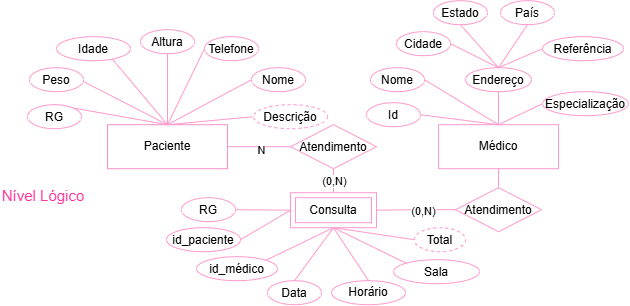

The diagram above was exported from draw.io. Its source (the exported page's mxGraphModel, read from the mxfile embedded in the PNG):
<mxGraphModel dx="2102" dy="937" grid="0" gridSize="10" guides="1" tooltips="1" connect="1" arrows="1" fold="1" page="1" pageScale="1" pageWidth="1169" pageHeight="827" math="0" shadow="0">
  <root>
    <mxCell id="0" />
    <mxCell id="1" parent="0" />
    <mxCell id="f_9gFLo-VZkXkZyTL-Tl-1" parent="1" style="text;html=1;whiteSpace=wrap;strokeColor=none;fillColor=none;align=center;verticalAlign=middle;rounded=0;" value="&lt;font style=&quot;font-size: 15px; color: rgb(255, 51, 153);&quot;&gt;Nível Lógico&lt;/font&gt;" vertex="1">
      <mxGeometry height="30" width="86" x="271" y="442" as="geometry" />
    </mxCell>
    <mxCell id="f_9gFLo-VZkXkZyTL-Tl-2" edge="1" parent="1" source="f_9gFLo-VZkXkZyTL-Tl-4" style="rounded=0;orthogonalLoop=1;jettySize=auto;html=1;exitX=1;exitY=0.5;exitDx=0;exitDy=0;entryX=0;entryY=0.5;entryDx=0;entryDy=0;endArrow=none;endFill=0;strokeColor=#FF99CC;" target="f_9gFLo-VZkXkZyTL-Tl-38">
      <mxGeometry relative="1" as="geometry" />
    </mxCell>
    <mxCell id="f_9gFLo-VZkXkZyTL-Tl-3" connectable="0" parent="f_9gFLo-VZkXkZyTL-Tl-2" style="edgeLabel;html=1;align=center;verticalAlign=middle;resizable=0;points=[];" value="N" vertex="1">
      <mxGeometry relative="1" x="0.056" y="-3" as="geometry">
        <mxPoint as="offset" />
      </mxGeometry>
    </mxCell>
    <mxCell id="f_9gFLo-VZkXkZyTL-Tl-4" parent="1" style="rounded=0;whiteSpace=wrap;html=1;strokeColor=light-dark(#f791c8, #ededed);" value="Paciente" vertex="1">
      <mxGeometry height="44" width="120" x="378" y="386" as="geometry" />
    </mxCell>
    <mxCell id="f_9gFLo-VZkXkZyTL-Tl-5" edge="1" parent="1" source="f_9gFLo-VZkXkZyTL-Tl-6" style="rounded=0;orthogonalLoop=1;jettySize=auto;html=1;exitX=0;exitY=0.5;exitDx=0;exitDy=0;entryX=0.5;entryY=0;entryDx=0;entryDy=0;endArrow=none;endFill=0;strokeColor=#FF99CC;" target="f_9gFLo-VZkXkZyTL-Tl-4">
      <mxGeometry relative="1" as="geometry" />
    </mxCell>
    <mxCell id="f_9gFLo-VZkXkZyTL-Tl-6" parent="1" style="ellipse;whiteSpace=wrap;html=1;shapeInside=1;strokeColor=#FF99CC;" value="Nome" vertex="1">
      <mxGeometry height="24" width="54" x="522" y="329" as="geometry" />
    </mxCell>
    <mxCell id="f_9gFLo-VZkXkZyTL-Tl-7" edge="1" parent="1" source="f_9gFLo-VZkXkZyTL-Tl-8" style="rounded=0;orthogonalLoop=1;jettySize=auto;html=1;exitX=0.5;exitY=0;exitDx=0;exitDy=0;entryX=0.5;entryY=0;entryDx=0;entryDy=0;endArrow=none;endFill=0;strokeColor=#FF99CC;" target="f_9gFLo-VZkXkZyTL-Tl-4">
      <mxGeometry relative="1" as="geometry" />
    </mxCell>
    <mxCell id="f_9gFLo-VZkXkZyTL-Tl-8" parent="1" style="ellipse;whiteSpace=wrap;html=1;shapeInside=1;strokeColor=#FF99CC;" value="Peso" vertex="1">
      <mxGeometry height="24" width="54" x="300" y="329" as="geometry" />
    </mxCell>
    <mxCell id="f_9gFLo-VZkXkZyTL-Tl-9" edge="1" parent="1" source="f_9gFLo-VZkXkZyTL-Tl-10" style="rounded=0;orthogonalLoop=1;jettySize=auto;html=1;exitX=0;exitY=0.5;exitDx=0;exitDy=0;endArrow=none;endFill=0;entryX=0.5;entryY=0;entryDx=0;entryDy=0;strokeColor=#FF99CC;" target="f_9gFLo-VZkXkZyTL-Tl-4">
      <mxGeometry relative="1" as="geometry" />
    </mxCell>
    <mxCell id="f_9gFLo-VZkXkZyTL-Tl-10" parent="1" style="ellipse;whiteSpace=wrap;html=1;shapeInside=1;strokeColor=#FF99CC;" value="&lt;div&gt;Telefone&lt;/div&gt;" vertex="1">
      <mxGeometry height="24" width="54" x="475" y="298" as="geometry" />
    </mxCell>
    <mxCell id="f_9gFLo-VZkXkZyTL-Tl-11" edge="1" parent="1" source="f_9gFLo-VZkXkZyTL-Tl-12" style="rounded=0;orthogonalLoop=1;jettySize=auto;html=1;exitX=0.5;exitY=0;exitDx=0;exitDy=0;entryX=0.5;entryY=0;entryDx=0;entryDy=0;endArrow=none;endFill=0;strokeColor=#FF99CC;" target="f_9gFLo-VZkXkZyTL-Tl-4">
      <mxGeometry relative="1" as="geometry" />
    </mxCell>
    <mxCell id="f_9gFLo-VZkXkZyTL-Tl-12" parent="1" style="ellipse;whiteSpace=wrap;html=1;shapeInside=1;strokeColor=#FF99CC;" value="&lt;div&gt;Altura&lt;/div&gt;" vertex="1">
      <mxGeometry height="24" width="54" x="411" y="291" as="geometry" />
    </mxCell>
    <mxCell id="f_9gFLo-VZkXkZyTL-Tl-13" edge="1" parent="1" source="f_9gFLo-VZkXkZyTL-Tl-14" style="rounded=0;orthogonalLoop=1;jettySize=auto;html=1;exitX=0.5;exitY=0;exitDx=0;exitDy=0;entryX=0.5;entryY=0;entryDx=0;entryDy=0;endArrow=none;endFill=0;strokeColor=#FF99CC;" target="f_9gFLo-VZkXkZyTL-Tl-4">
      <mxGeometry relative="1" as="geometry" />
    </mxCell>
    <mxCell id="f_9gFLo-VZkXkZyTL-Tl-14" parent="1" style="ellipse;whiteSpace=wrap;html=1;shapeInside=1;strokeColor=#FF99CC;" value="Idade" vertex="1">
      <mxGeometry height="24" width="74" x="327" y="298" as="geometry" />
    </mxCell>
    <mxCell id="f_9gFLo-VZkXkZyTL-Tl-15" edge="1" parent="1" source="f_9gFLo-VZkXkZyTL-Tl-16" style="rounded=0;orthogonalLoop=1;jettySize=auto;html=1;exitX=0;exitY=0.5;exitDx=0;exitDy=0;entryX=0.5;entryY=0;entryDx=0;entryDy=0;endArrow=none;endFill=0;strokeColor=#FF99CC;" target="f_9gFLo-VZkXkZyTL-Tl-4">
      <mxGeometry relative="1" as="geometry" />
    </mxCell>
    <mxCell id="f_9gFLo-VZkXkZyTL-Tl-16" parent="1" style="ellipse;whiteSpace=wrap;html=1;shapeInside=1;strokeColor=#FF99CC;dashed=1;" value="Descrição" vertex="1">
      <mxGeometry height="24" width="74" x="524" y="366" as="geometry" />
    </mxCell>
    <mxCell id="f_9gFLo-VZkXkZyTL-Tl-17" edge="1" parent="1" source="f_9gFLo-VZkXkZyTL-Tl-18" style="rounded=0;orthogonalLoop=1;jettySize=auto;html=1;exitX=0.5;exitY=0;exitDx=0;exitDy=0;entryX=0.5;entryY=0;entryDx=0;entryDy=0;endArrow=none;endFill=0;strokeColor=#FF99CC;" target="f_9gFLo-VZkXkZyTL-Tl-4">
      <mxGeometry relative="1" as="geometry" />
    </mxCell>
    <mxCell id="f_9gFLo-VZkXkZyTL-Tl-18" parent="1" style="ellipse;whiteSpace=wrap;html=1;shapeInside=1;strokeColor=#FF99CC;" value="RG" vertex="1">
      <mxGeometry height="24" width="54" x="298" y="366" as="geometry" />
    </mxCell>
    <mxCell id="f_9gFLo-VZkXkZyTL-Tl-19" parent="1" style="rounded=0;whiteSpace=wrap;html=1;strokeColor=#FF99CC;" value="Médico" vertex="1">
      <mxGeometry height="44" width="120" x="709" y="386" as="geometry" />
    </mxCell>
    <mxCell id="f_9gFLo-VZkXkZyTL-Tl-20" edge="1" parent="1" source="f_9gFLo-VZkXkZyTL-Tl-21" style="rounded=0;orthogonalLoop=1;jettySize=auto;html=1;exitX=1;exitY=0.5;exitDx=0;exitDy=0;entryX=0.5;entryY=0;entryDx=0;entryDy=0;endArrow=none;endFill=0;strokeColor=#FF99CC;" target="f_9gFLo-VZkXkZyTL-Tl-19">
      <mxGeometry relative="1" as="geometry" />
    </mxCell>
    <mxCell id="f_9gFLo-VZkXkZyTL-Tl-21" parent="1" style="ellipse;whiteSpace=wrap;html=1;shapeInside=1;strokeColor=#FF99CC;" value="Nome" vertex="1">
      <mxGeometry height="24" width="54" x="641" y="329" as="geometry" />
    </mxCell>
    <mxCell id="f_9gFLo-VZkXkZyTL-Tl-22" edge="1" parent="1" source="f_9gFLo-VZkXkZyTL-Tl-23" style="rounded=0;orthogonalLoop=1;jettySize=auto;html=1;exitX=0.5;exitY=1;exitDx=0;exitDy=0;entryX=0.5;entryY=0;entryDx=0;entryDy=0;endArrow=none;endFill=0;strokeColor=#FF99CC;" target="f_9gFLo-VZkXkZyTL-Tl-19">
      <mxGeometry relative="1" as="geometry" />
    </mxCell>
    <mxCell id="f_9gFLo-VZkXkZyTL-Tl-23" parent="1" style="ellipse;whiteSpace=wrap;html=1;shapeInside=1;strokeColor=#FF99CC;" value="Endereço" vertex="1">
      <mxGeometry height="24" width="66" x="736" y="329" as="geometry" />
    </mxCell>
    <mxCell id="f_9gFLo-VZkXkZyTL-Tl-24" parent="1" style="ellipse;whiteSpace=wrap;html=1;shapeInside=1;strokeColor=#FF99CC;" value="Cidade" vertex="1">
      <mxGeometry height="24" width="54" x="667" y="293" as="geometry" />
    </mxCell>
    <mxCell id="f_9gFLo-VZkXkZyTL-Tl-25" edge="1" parent="1" source="f_9gFLo-VZkXkZyTL-Tl-26" style="rounded=0;orthogonalLoop=1;jettySize=auto;html=1;exitX=0.5;exitY=1;exitDx=0;exitDy=0;entryX=0.5;entryY=0;entryDx=0;entryDy=0;endArrow=none;endFill=0;strokeColor=#FF99CC;" target="f_9gFLo-VZkXkZyTL-Tl-23">
      <mxGeometry relative="1" as="geometry" />
    </mxCell>
    <mxCell id="f_9gFLo-VZkXkZyTL-Tl-26" parent="1" style="ellipse;whiteSpace=wrap;html=1;shapeInside=1;strokeColor=#FF99CC;" value="Estado" vertex="1">
      <mxGeometry height="24" width="54" x="704" y="262" as="geometry" />
    </mxCell>
    <mxCell id="f_9gFLo-VZkXkZyTL-Tl-27" edge="1" parent="1" source="f_9gFLo-VZkXkZyTL-Tl-28" style="rounded=0;orthogonalLoop=1;jettySize=auto;html=1;exitX=0.5;exitY=1;exitDx=0;exitDy=0;entryX=0.5;entryY=0;entryDx=0;entryDy=0;endArrow=none;endFill=0;strokeColor=#FF99CC;" target="f_9gFLo-VZkXkZyTL-Tl-23">
      <mxGeometry relative="1" as="geometry" />
    </mxCell>
    <mxCell id="f_9gFLo-VZkXkZyTL-Tl-28" parent="1" style="ellipse;whiteSpace=wrap;html=1;shapeInside=1;strokeColor=#FF99CC;" value="País" vertex="1">
      <mxGeometry height="24" width="54" x="771" y="262" as="geometry" />
    </mxCell>
    <mxCell id="f_9gFLo-VZkXkZyTL-Tl-29" edge="1" parent="1" source="f_9gFLo-VZkXkZyTL-Tl-30" style="rounded=0;orthogonalLoop=1;jettySize=auto;html=1;exitX=0;exitY=0.5;exitDx=0;exitDy=0;entryX=0.5;entryY=0;entryDx=0;entryDy=0;endArrow=none;endFill=0;strokeColor=#FF99CC;" target="f_9gFLo-VZkXkZyTL-Tl-23">
      <mxGeometry relative="1" as="geometry" />
    </mxCell>
    <mxCell id="f_9gFLo-VZkXkZyTL-Tl-30" parent="1" style="ellipse;whiteSpace=wrap;html=1;shapeInside=1;strokeColor=#FF99CC;" value="Referência" vertex="1">
      <mxGeometry height="24" width="81" x="813" y="298" as="geometry" />
    </mxCell>
    <mxCell id="f_9gFLo-VZkXkZyTL-Tl-31" edge="1" parent="1" source="f_9gFLo-VZkXkZyTL-Tl-32" style="rounded=0;orthogonalLoop=1;jettySize=auto;html=1;exitX=0;exitY=0.5;exitDx=0;exitDy=0;endArrow=none;endFill=0;strokeColor=#FF99CC;entryX=0.5;entryY=0;entryDx=0;entryDy=0;" target="f_9gFLo-VZkXkZyTL-Tl-19">
      <mxGeometry relative="1" as="geometry" />
    </mxCell>
    <mxCell id="f_9gFLo-VZkXkZyTL-Tl-32" parent="1" style="ellipse;whiteSpace=wrap;html=1;shapeInside=1;strokeColor=#FF99CC;" value="Especialização" vertex="1">
      <mxGeometry height="24" width="86" x="813" y="353" as="geometry" />
    </mxCell>
    <mxCell id="f_9gFLo-VZkXkZyTL-Tl-33" edge="1" parent="1" source="f_9gFLo-VZkXkZyTL-Tl-34" style="rounded=0;orthogonalLoop=1;jettySize=auto;html=1;exitX=1;exitY=0.5;exitDx=0;exitDy=0;entryX=0.5;entryY=0;entryDx=0;entryDy=0;endArrow=none;endFill=0;strokeColor=#FF99CC;" target="f_9gFLo-VZkXkZyTL-Tl-19">
      <mxGeometry relative="1" as="geometry" />
    </mxCell>
    <mxCell id="f_9gFLo-VZkXkZyTL-Tl-34" parent="1" style="ellipse;whiteSpace=wrap;html=1;shapeInside=1;strokeColor=#FF99CC;" value="Id" vertex="1">
      <mxGeometry height="24" width="54" x="637" y="364" as="geometry" />
    </mxCell>
    <mxCell id="f_9gFLo-VZkXkZyTL-Tl-35" edge="1" parent="1" source="f_9gFLo-VZkXkZyTL-Tl-24" style="rounded=0;orthogonalLoop=1;jettySize=auto;html=1;exitX=1;exitY=0.5;exitDx=0;exitDy=0;entryX=0.5;entryY=0;entryDx=0;entryDy=0;endArrow=none;endFill=0;strokeColor=#FF99CC;" target="f_9gFLo-VZkXkZyTL-Tl-23">
      <mxGeometry relative="1" as="geometry" />
    </mxCell>
    <mxCell id="f_9gFLo-VZkXkZyTL-Tl-36" edge="1" parent="1" style="rounded=0;orthogonalLoop=1;jettySize=auto;html=1;exitX=0.5;exitY=1;exitDx=0;exitDy=0;entryX=0.5;entryY=0;entryDx=0;entryDy=0;endArrow=none;endFill=0;strokeColor=#FF99CC;">
      <mxGeometry relative="1" as="geometry">
        <mxPoint x="604" y="429" as="sourcePoint" />
        <mxPoint x="604" y="459" as="targetPoint" />
      </mxGeometry>
    </mxCell>
    <mxCell id="f_9gFLo-VZkXkZyTL-Tl-37" connectable="0" parent="f_9gFLo-VZkXkZyTL-Tl-36" style="edgeLabel;html=1;align=center;verticalAlign=middle;resizable=0;points=[];" value="(0,N)" vertex="1">
      <mxGeometry relative="1" x="-0.0794" as="geometry">
        <mxPoint as="offset" />
      </mxGeometry>
    </mxCell>
    <mxCell id="f_9gFLo-VZkXkZyTL-Tl-38" parent="1" style="rhombus;whiteSpace=wrap;html=1;shapeInside=1;strokeColor=#FF99CC;" value="Atendimento" vertex="1">
      <mxGeometry height="44" width="86" x="561" y="386" as="geometry" />
    </mxCell>
    <mxCell id="f_9gFLo-VZkXkZyTL-Tl-39" edge="1" parent="1" source="f_9gFLo-VZkXkZyTL-Tl-57" style="rounded=0;orthogonalLoop=1;jettySize=auto;html=1;exitX=0.5;exitY=1;exitDx=0;exitDy=0;entryX=0.5;entryY=0;entryDx=0;entryDy=0;endArrow=none;endFill=0;strokeColor=#FF99CC;" target="f_9gFLo-VZkXkZyTL-Tl-44">
      <mxGeometry relative="1" as="geometry">
        <mxPoint x="606.5" y="486.9999999999998" as="sourcePoint" />
      </mxGeometry>
    </mxCell>
    <mxCell id="f_9gFLo-VZkXkZyTL-Tl-40" edge="1" parent="1" source="f_9gFLo-VZkXkZyTL-Tl-43" style="edgeStyle=orthogonalEdgeStyle;rounded=0;orthogonalLoop=1;jettySize=auto;html=1;exitX=0;exitY=0.5;exitDx=0;exitDy=0;entryX=1;entryY=0.5;entryDx=0;entryDy=0;endArrow=none;endFill=0;strokeColor=#FF99CC;" target="f_9gFLo-VZkXkZyTL-Tl-57">
      <mxGeometry relative="1" as="geometry">
        <mxPoint x="652" y="470.5" as="targetPoint" />
      </mxGeometry>
    </mxCell>
    <mxCell id="f_9gFLo-VZkXkZyTL-Tl-41" connectable="0" parent="f_9gFLo-VZkXkZyTL-Tl-40" style="edgeLabel;html=1;align=center;verticalAlign=middle;resizable=0;points=[];" value="(0,N)" vertex="1">
      <mxGeometry relative="1" x="-0.1405" y="1" as="geometry">
        <mxPoint as="offset" />
      </mxGeometry>
    </mxCell>
    <mxCell id="f_9gFLo-VZkXkZyTL-Tl-42" edge="1" parent="1" source="f_9gFLo-VZkXkZyTL-Tl-43" style="rounded=0;orthogonalLoop=1;jettySize=auto;html=1;exitX=0.5;exitY=0;exitDx=0;exitDy=0;entryX=0.5;entryY=1;entryDx=0;entryDy=0;endArrow=none;endFill=0;strokeColor=#FF99CC;" target="f_9gFLo-VZkXkZyTL-Tl-19">
      <mxGeometry relative="1" as="geometry" />
    </mxCell>
    <mxCell id="f_9gFLo-VZkXkZyTL-Tl-43" parent="1" style="rhombus;whiteSpace=wrap;html=1;shapeInside=1;strokeColor=#FF99CC;" value="Atendimento" vertex="1">
      <mxGeometry height="44" width="86" x="726" y="449" as="geometry" />
    </mxCell>
    <mxCell id="f_9gFLo-VZkXkZyTL-Tl-44" parent="1" style="ellipse;whiteSpace=wrap;html=1;shapeInside=1;strokeColor=#FF99CC;" value="Data" vertex="1">
      <mxGeometry height="24" width="54" x="538" y="542" as="geometry" />
    </mxCell>
    <mxCell id="f_9gFLo-VZkXkZyTL-Tl-45" edge="1" parent="1" source="f_9gFLo-VZkXkZyTL-Tl-46" style="rounded=0;orthogonalLoop=1;jettySize=auto;html=1;exitX=1;exitY=0.5;exitDx=0;exitDy=0;entryX=0;entryY=0.5;entryDx=0;entryDy=0;endArrow=none;endFill=0;strokeColor=#FF99CC;" target="f_9gFLo-VZkXkZyTL-Tl-57">
      <mxGeometry relative="1" as="geometry">
        <mxPoint x="561" y="470.5" as="targetPoint" />
      </mxGeometry>
    </mxCell>
    <mxCell id="f_9gFLo-VZkXkZyTL-Tl-46" parent="1" style="ellipse;whiteSpace=wrap;html=1;shapeInside=1;strokeColor=#FF99CC;" value="id_paciente" vertex="1">
      <mxGeometry height="24" width="74" x="437" y="489" as="geometry" />
    </mxCell>
    <mxCell id="f_9gFLo-VZkXkZyTL-Tl-47" edge="1" parent="1" source="f_9gFLo-VZkXkZyTL-Tl-48" style="rounded=0;orthogonalLoop=1;jettySize=auto;html=1;exitX=0;exitY=0;exitDx=0;exitDy=0;endArrow=none;endFill=0;strokeColor=#FF99CC;entryX=0.5;entryY=1;entryDx=0;entryDy=0;" target="f_9gFLo-VZkXkZyTL-Tl-57">
      <mxGeometry relative="1" as="geometry">
        <mxPoint x="606.5" y="486.9999999999998" as="targetPoint" />
      </mxGeometry>
    </mxCell>
    <mxCell id="f_9gFLo-VZkXkZyTL-Tl-48" parent="1" style="ellipse;whiteSpace=wrap;html=1;shapeInside=1;strokeColor=#FF99CC;" value="Sala" vertex="1">
      <mxGeometry height="24" width="86" x="664" y="521" as="geometry" />
    </mxCell>
    <mxCell id="f_9gFLo-VZkXkZyTL-Tl-49" edge="1" parent="1" source="f_9gFLo-VZkXkZyTL-Tl-50" style="rounded=0;orthogonalLoop=1;jettySize=auto;html=1;exitX=0;exitY=0.5;exitDx=0;exitDy=0;entryX=0.5;entryY=1;entryDx=0;entryDy=0;endArrow=none;endFill=0;strokeColor=#FF99CC;" target="f_9gFLo-VZkXkZyTL-Tl-57">
      <mxGeometry relative="1" as="geometry">
        <mxPoint x="606.5" y="486.9999999999998" as="targetPoint" />
      </mxGeometry>
    </mxCell>
    <mxCell id="f_9gFLo-VZkXkZyTL-Tl-50" parent="1" style="ellipse;whiteSpace=wrap;html=1;shapeInside=1;strokeColor=#FF99CC;dashed=1;" value="Total" vertex="1">
      <mxGeometry height="24" width="51" x="685" y="489" as="geometry" />
    </mxCell>
    <mxCell id="f_9gFLo-VZkXkZyTL-Tl-51" edge="1" parent="1" source="f_9gFLo-VZkXkZyTL-Tl-52" style="rounded=0;orthogonalLoop=1;jettySize=auto;html=1;exitX=1;exitY=0.5;exitDx=0;exitDy=0;entryX=0;entryY=0.5;entryDx=0;entryDy=0;endArrow=none;endFill=0;strokeColor=#FF99CC;" target="f_9gFLo-VZkXkZyTL-Tl-57">
      <mxGeometry relative="1" as="geometry">
        <mxPoint x="561" y="470.5" as="targetPoint" />
      </mxGeometry>
    </mxCell>
    <mxCell id="f_9gFLo-VZkXkZyTL-Tl-52" parent="1" style="ellipse;whiteSpace=wrap;html=1;shapeInside=1;strokeColor=#FF99CC;" value="RG" vertex="1">
      <mxGeometry height="24" width="54" x="452" y="459" as="geometry" />
    </mxCell>
    <mxCell id="f_9gFLo-VZkXkZyTL-Tl-53" edge="1" parent="1" source="f_9gFLo-VZkXkZyTL-Tl-54" style="rounded=0;orthogonalLoop=1;jettySize=auto;html=1;exitX=0.5;exitY=0;exitDx=0;exitDy=0;entryX=0.5;entryY=1;entryDx=0;entryDy=0;endArrow=none;endFill=0;strokeColor=#FF99CC;" target="f_9gFLo-VZkXkZyTL-Tl-57">
      <mxGeometry relative="1" as="geometry">
        <mxPoint x="606.5" y="486.9999999999998" as="targetPoint" />
      </mxGeometry>
    </mxCell>
    <mxCell id="f_9gFLo-VZkXkZyTL-Tl-54" parent="1" style="ellipse;whiteSpace=wrap;html=1;shapeInside=1;strokeColor=#FF99CC;" value="Horário" vertex="1">
      <mxGeometry height="24" width="74" x="602" y="542" as="geometry" />
    </mxCell>
    <mxCell id="f_9gFLo-VZkXkZyTL-Tl-55" edge="1" parent="1" source="f_9gFLo-VZkXkZyTL-Tl-56" style="rounded=0;orthogonalLoop=1;jettySize=auto;html=1;exitX=1;exitY=0;exitDx=0;exitDy=0;entryX=0.5;entryY=1;entryDx=0;entryDy=0;endArrow=none;endFill=0;strokeColor=#FF99CC;" target="f_9gFLo-VZkXkZyTL-Tl-57">
      <mxGeometry relative="1" as="geometry">
        <mxPoint x="606.5" y="486.9999999999998" as="targetPoint" />
      </mxGeometry>
    </mxCell>
    <mxCell id="f_9gFLo-VZkXkZyTL-Tl-56" parent="1" style="ellipse;whiteSpace=wrap;html=1;shapeInside=1;strokeColor=#FF99CC;" value="id_médico" vertex="1">
      <mxGeometry height="24" width="81" x="467" y="518" as="geometry" />
    </mxCell>
    <mxCell id="f_9gFLo-VZkXkZyTL-Tl-57" parent="1" style="shape=ext;margin=3;double=1;whiteSpace=wrap;html=1;align=center;strokeColor=#FF99CC;" value="Consulta" vertex="1">
      <mxGeometry height="35" width="86" x="561" y="454" as="geometry" />
    </mxCell>
  </root>
</mxGraphModel>